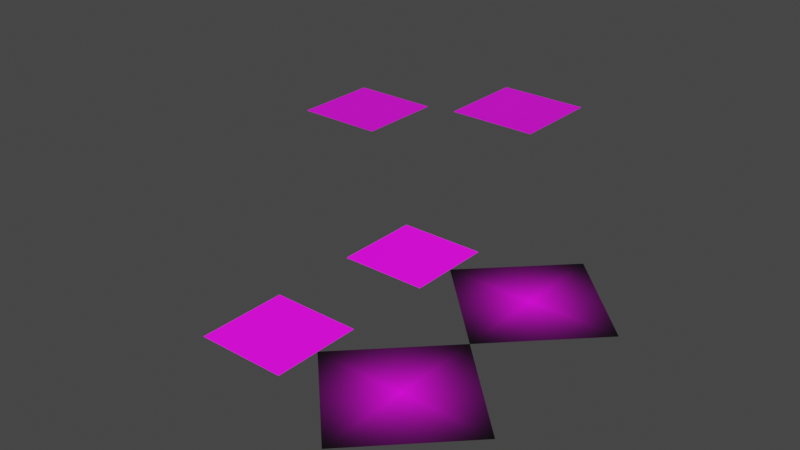 # Source: 32_uvmap_indices.blend  (saved by Blender 4.0.23; exported with 4.5.12 LTS)
import bpy
from mathutils import Matrix  # noqa: F401  (used for matrix-valued properties, if any)

bpy.ops.wm.read_factory_settings(use_empty=True)
scene = bpy.context.scene
scene.name = 'Scene'

# ---- collections
col_collection = bpy.data.collections.new('Collection'); scene.collection.children.link(col_collection)

# ---- images (referenced by path relative to the original .blend; pixels are not part of the script)
import os
ASSET_DIR = os.environ.get("B2B_ASSET_DIR", "")  # directory of the original .blend (textures are referenced by path, not embedded)
HERE = os.path.dirname(os.path.abspath(__file__))  # packed textures are extracted next to this script under _unpacked/

def load_image(name, relpath, width, height, colorspace="sRGB"):
    """Load a texture the original file referenced (path relative to the .blend, or extracted next to this script)."""
    p = next((c for c in (os.path.join(HERE, relpath), os.path.join(ASSET_DIR, relpath)) if relpath and os.path.exists(c)), "")
    if p:
        img = bpy.data.images.load(p, check_existing=True)
        img.name = name
    else:  # same state as the original file: an image datablock whose file is absent (Cycles renders it pink)
        img = bpy.data.images.new(name, width, height)
        img.source = "FILE"
        img.filepath = "//" + (relpath or name)
    img.colorspace_settings.name = colorspace
    return img
img_gltf = load_image('glTF', 'GlTF_logo.svg.png', 1024, 1024, 'sRGB')

# ---- materials (node trees are filled in below, after node groups)
mat_material = bpy.data.materials.new('Material')
mat_material.alpha_threshold = 0.0
mat_material.use_transparent_shadow = False
mat_material.roughness = 0.5
mat_material.line_color = (0.0, 0.0, 0.0, 1.0)
mat_material_001 = bpy.data.materials.new('Material.001')
mat_material_001.alpha_threshold = 0.0
mat_material_001.use_transparent_shadow = False
mat_material_001.roughness = 0.5
mat_material_001.line_color = (0.0, 0.0, 0.0, 1.0)
mat_material_002 = bpy.data.materials.new('Material.002')
mat_material_002.use_transparent_shadow = False

# ---- material node trees
mat_material.use_nodes = True; mat_material.node_tree.nodes.clear()
_N = mat_material.node_tree.nodes; _L = mat_material.node_tree.links
n0 = _N.new('ShaderNodeOutputMaterial'); n0.name = 'Material Output'; n0.location = (300, 300)
n1 = _N.new('ShaderNodeBsdfPrincipled'); n1.name = 'Principled BSDF'; n1.location = (10, 300)
n1.distribution = 'GGX'
n1.subsurface_method = 'RANDOM_WALK_SKIN'
n1.inputs[0].default_value = (0.0, 0.0, 0.0, 1.0)
n1.inputs[3].default_value = 1.45
n1.inputs[28].default_value = 1.0
n2 = _N.new('ShaderNodeTexImage'); n2.name = 'Image Texture'; n2.location = (-280, -200)
n2.image = img_gltf
n3 = _N.new('ShaderNodeUVMap'); n3.name = 'UV Map'; n3.location = (-538, -324)
n3.uv_map = 'square'
_L.new(n1.outputs[0], n0.inputs[0])
_L.new(n2.outputs[0], n1.inputs[27])
_L.new(n3.outputs[0], n2.inputs[0])
n0.is_active_output = True
mat_material_001.use_nodes = True; mat_material_001.node_tree.nodes.clear()
_N = mat_material_001.node_tree.nodes; _L = mat_material_001.node_tree.links
n0 = _N.new('ShaderNodeOutputMaterial'); n0.name = 'Material Output'; n0.location = (300, 300)
n1 = _N.new('ShaderNodeBsdfPrincipled'); n1.name = 'Principled BSDF'; n1.location = (10, 300)
n1.distribution = 'GGX'
n1.subsurface_method = 'RANDOM_WALK_SKIN'
n1.inputs[0].default_value = (0.0, 0.0, 0.0, 1.0)
n1.inputs[3].default_value = 1.45
n1.inputs[28].default_value = 1.0
n2 = _N.new('ShaderNodeTexImage'); n2.name = 'Image Texture'; n2.location = (-280, -200)
n2.image = img_gltf
n2.extension = 'CLIP'
n3 = _N.new('ShaderNodeUVMap'); n3.name = 'UV Map'; n3.location = (-533, -316)
n3.uv_map = 'diamond'
_L.new(n1.outputs[0], n0.inputs[0])
_L.new(n2.outputs[0], n1.inputs[27])
_L.new(n3.outputs[0], n2.inputs[0])
n0.is_active_output = True
mat_material_002.use_nodes = True; mat_material_002.node_tree.nodes.clear()
_N = mat_material_002.node_tree.nodes; _L = mat_material_002.node_tree.links
n0 = _N.new('ShaderNodeBsdfPrincipled'); n0.name = 'Principled BSDF'; n0.location = (10, 300)
n0.subsurface_method = 'RANDOM_WALK_SKIN'
n0.inputs[3].default_value = 1.45
n0.inputs[27].default_value = (0.0, 0.0, 0.0, 1.0)
n0.inputs[28].default_value = 1.0
n1 = _N.new('ShaderNodeOutputMaterial'); n1.name = 'Material Output'; n1.location = (300, 300)
n2 = _N.new('ShaderNodeTexImage'); n2.name = 'Image Texture'; n2.location = (-359, 248)
n2.image = img_gltf
n2.extension = 'EXTEND'
_L.new(n0.outputs[0], n1.inputs[0])
_L.new(n2.outputs[0], n0.inputs[0])
n1.is_active_output = True

# ---- world
world_world = bpy.data.worlds.new('World'); scene.world = world_world
world_world.use_nodes = True; world_world.node_tree.nodes.clear()
_N = world_world.node_tree.nodes; _L = world_world.node_tree.links
n0 = _N.new('ShaderNodeOutputWorld'); n0.name = 'World Output'; n0.location = (300, 300)
n1 = _N.new('ShaderNodeBackground'); n1.name = 'Background'; n1.location = (10, 300)
n1.inputs[0].default_value = (0.05088, 0.05088, 0.05088, 1.0)
_L.new(n1.outputs[0], n0.inputs[0])
n0.is_active_output = True
world_world.color = (0.05088, 0.05088, 0.05088)
world_world.use_sun_shadow = False
world_world.sun_shadow_jitter_overblur = 0.0

# ---- meshes
me_cube = bpy.data.meshes.new('Cube')
me_cube.from_pydata([(1.0, 1.0, 0.0), (-1.0, 1.0, 0.0), (1.0, -1.0, 0.0), (-1.0, -1.0, 0.0)], [], [(3, 2, 0, 1)])
_uv = me_cube.uv_layers.new(name='square')
_uv.uv.foreach_set('vector', [0.0, 0.0, 1.0, 0.0, 1.0, 1.0, 0.0, 1.0])
_uv.active_render = True
_uv = me_cube.uv_layers.new(name='diamond')
_uv.uv.foreach_set('vector', [-0.5108, 0.5, 0.5, -0.5108, 1.511, 0.5, 0.5, 1.511])
me_cube.materials.append(mat_material)
me_cube.use_mirror_vertex_groups = False
me_cube.update()
me_cube_001 = bpy.data.meshes.new('Cube.001')
me_cube_001.from_pydata([(1.0, 1.0, 0.0), (-1.0, 1.0, 0.0), (1.0, -1.0, 0.0), (-1.0, -1.0, 0.0)], [], [(3, 2, 0, 1)])
_uv = me_cube_001.uv_layers.new(name='diamond')
_uv.uv.foreach_set('vector', [-0.5108, 0.5, 0.5, -0.5108, 1.511, 0.5, 0.5, 1.511])
_uv.active_render = True
_uv = me_cube_001.uv_layers.new(name='square')
_uv.uv.foreach_set('vector', [0.0, 0.0, 1.0, 0.0, 1.0, 1.0, 0.0, 1.0])
me_cube_001.materials.append(mat_material_001)
me_cube_001.use_mirror_vertex_groups = False
me_cube_001.update()
me_plane = bpy.data.meshes.new('Plane')
me_plane.from_pydata([(-1.0, -1.0, 0.0), (1.0, -1.0, 0.0), (-1.0, 1.0, 0.0), (1.0, 1.0, 0.0)], [], [(0, 1, 3, 2)])
_uv = me_plane.uv_layers.new(name='UVMap')
_uv.uv.foreach_set('vector', [0.0, 0.0, 1.0, 0.0, 1.0, 1.0, 0.0, 1.0])
_uv = me_plane.uv_layers.new(name='UVMap.001')
_uv.uv.foreach_set('vector', [0.5, 0.0, 1.5, 0.0, 1.5, 1.0, 0.5, 1.0])
_uv.active_render = True
me_plane.materials.append(mat_material_002)
me_plane.update()
me_plane_001 = bpy.data.meshes.new('Plane.001')
me_plane_001.from_pydata([(-1.0, -1.0, 0.0), (1.0, -1.0, 0.0), (-1.0, 1.0, 0.0), (1.0, 1.0, 0.0)], [], [(0, 1, 3, 2)])
_uv = me_plane_001.uv_layers.new(name='UVMap')
_uv.uv.foreach_set('vector', [0.0, 0.0, 1.0, 0.0, 1.0, 1.0, 0.0, 1.0])
_uv.active_render = True
_uv = me_plane_001.uv_layers.new(name='UVMap.001')
_uv.uv.foreach_set('vector', [0.5, 0.0, 1.5, 0.0, 1.5, 1.0, 0.5, 1.0])
me_plane_001.materials.append(mat_material_002)
me_plane_001.update()

# ---- objects
ob_cube = bpy.data.objects.new('Cube', me_cube)
ob_cube_001 = bpy.data.objects.new('Cube.001', me_cube)
ob_cube_002 = bpy.data.objects.new('Cube.002', me_cube_001)
ob_cube_003 = bpy.data.objects.new('Cube.003', me_cube_001)
ob_plane = bpy.data.objects.new('Plane', me_plane)
ob_plane_001 = bpy.data.objects.new('Plane.001', me_plane_001)

# ---- transforms, parenting, visibility, modifiers, constraints
ob_cube.location = (0.0, 0.0, 0.0)
ob_cube.lock_rotations_4d = False
ob_cube.empty_display_type = 'ARROWS'
ob_cube.lineart.crease_threshold = 0.0
ob_cube_001.location = (3.0, 0.0, 0.0)
ob_cube_001.rotation_euler = (0.0, -0.0, -0.7854)
ob_cube_001.scale = (1.414, 1.414, 1.0)
ob_cube_001.lock_rotations_4d = False
ob_cube_001.empty_display_type = 'ARROWS'
ob_cube_001.lineart.crease_threshold = 0.0
ob_cube_001.material_slots[0].link = 'OBJECT'; ob_cube_001.material_slots[0].material = mat_material_001
ob_cube_002.location = (3.0, -4.0, 0.0)
ob_cube_002.rotation_euler = (0.0, -0.0, -0.7854)
ob_cube_002.scale = (1.414, 1.414, 1.0)
ob_cube_002.lock_rotations_4d = False
ob_cube_002.empty_display_type = 'ARROWS'
ob_cube_002.lineart.crease_threshold = 0.0
ob_cube_003.location = (0.0, -4.0, 0.0)
ob_cube_003.lock_rotations_4d = False
ob_cube_003.empty_display_type = 'ARROWS'
ob_cube_003.lineart.crease_threshold = 0.0
ob_cube_003.material_slots[0].link = 'OBJECT'; ob_cube_003.material_slots[0].material = mat_material
ob_plane.location = (-3.0, 2.0, 2.0)
ob_plane_001.location = (0.5402, 2.943, 2.572)

# ---- collection membership
col_collection.objects.link(ob_cube)
col_collection.objects.link(ob_cube_001)
col_collection.objects.link(ob_cube_002)
col_collection.objects.link(ob_cube_003)
col_collection.objects.link(ob_plane)
col_collection.objects.link(ob_plane_001)

# ---- scene / render settings (as saved in the file)
scene.frame_start = 1; scene.frame_end = 250; scene.frame_set(1)
scene.render.engine = 'BLENDER_EEVEE_NEXT'
scene.cycles.sampling_pattern = 'TABULATED_SOBOL'
scene.view_settings.view_transform = 'Filmic'
bpy.context.view_layer.update()

# ---- added for rendering (the .blend has no active camera and no usable light): camera, sun
cam_auto = bpy.data.cameras.new('AutoCamera')
cam_auto.lens = 50.0
cam_auto.sensor_width = 36.0
cam_auto.clip_end = 1000.0
ob_auto_camera = bpy.data.objects.new('AutoCamera', cam_auto)
scene.collection.objects.link(ob_auto_camera)
ob_auto_camera.location = (13.1347, -16.1901, 11.3938)
ob_auto_camera.rotation_euler = (1.09748, -7.21219e-08, 0.694738)
scene.camera = ob_auto_camera
light_auto_sun = bpy.data.lights.new('AutoSun', 'SUN')
light_auto_sun.energy = 3.0
light_auto_sun.angle = 0.0523599
ob_auto_sun = bpy.data.objects.new('AutoSun', light_auto_sun)
scene.collection.objects.link(ob_auto_sun)
ob_auto_sun.rotation_euler = (0.872665, 0.174533, 0.523599)
bpy.context.view_layer.update()
